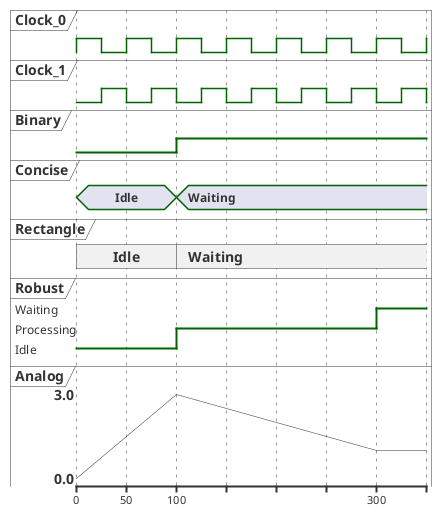

The diagram above was rendered by PlantUML. Its source (embedded in the PNG):
@startuml
clock   "Clock_0"   as C0 with period 50
clock   "Clock_1"   as C1 with period 50 pulse 25 offset 25
binary  "Binary"  as B
concise "Concise" as C
rectangle "Rectangle" as Re
robust  "Robust"  as R
analog  "Analog"  as A


@0
  C is Idle
  R is Idle
  Re is Idle
  A is 0

@100
B is high
C is Waiting
Re is Waiting
R is Processing
A is 3

@300
R is Waiting
A is 1
@enduml